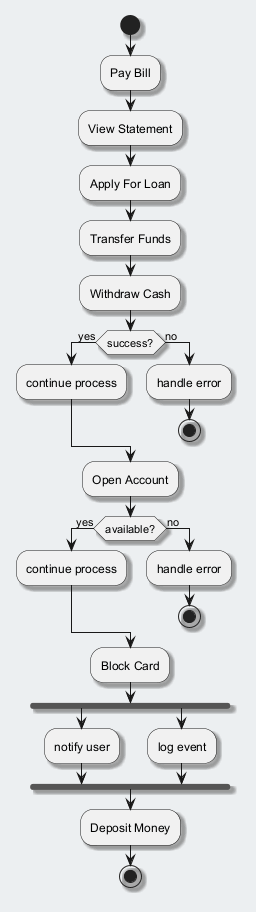

The diagram above was rendered by PlantUML. Its source (embedded in the PNG):
@startuml
skinparam backgroundColor #ECEFF1
skinparam classBackgroundColor #FFFFFF
skinparam classBorderColor #455A64
skinparam shadowing true
start
:Pay Bill;
:View Statement;
:Apply For Loan;
:Transfer Funds;
:Withdraw Cash;
if (success?) then (yes)
:continue process;
else (no)
:handle error;
stop
endif
:Open Account;
if (available?) then (yes)
:continue process;
else (no)
:handle error;
stop
endif
:Block Card;
fork
:notify user;
fork again
:log event;
end fork
:Deposit Money;
stop
@enduml